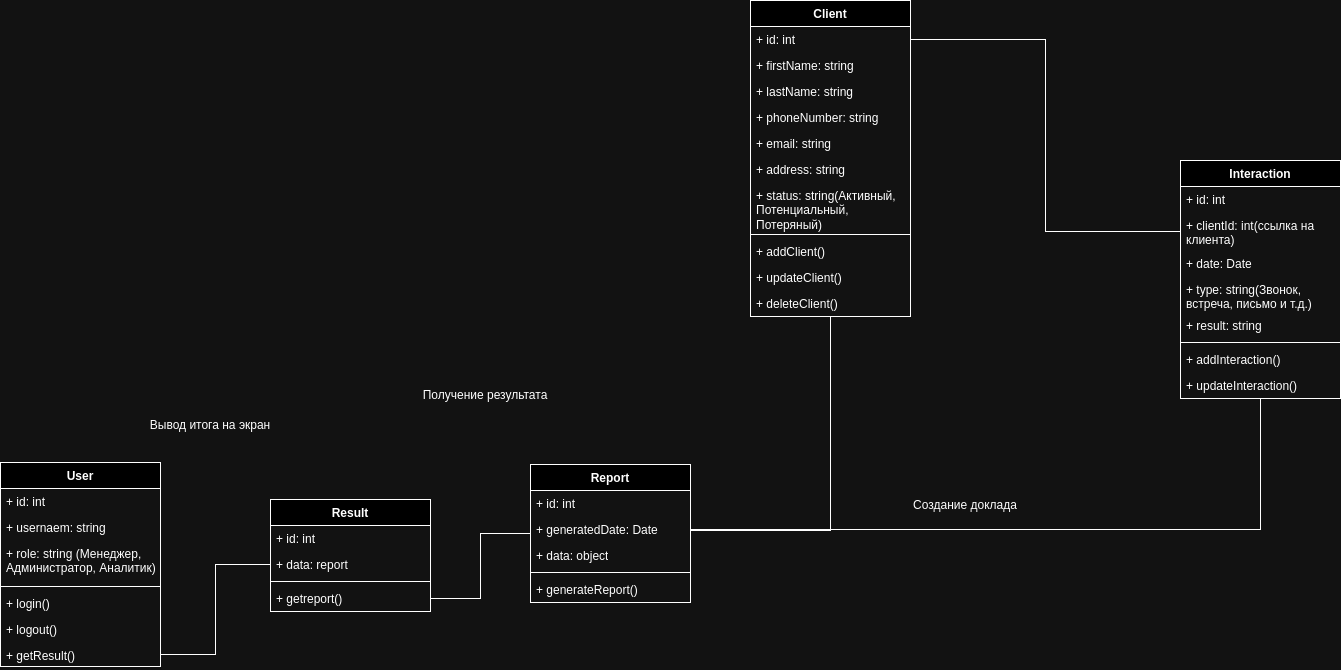

The diagram above was exported from draw.io. Its source (the exported page's mxGraphModel, read from the mxfile embedded in the PNG):
<mxGraphModel dx="2257" dy="758" grid="1" gridSize="10" guides="1" tooltips="1" connect="1" arrows="1" fold="1" page="1" pageScale="1" pageWidth="827" pageHeight="1169" math="0" shadow="0">
  <root>
    <mxCell id="0" />
    <mxCell id="1" parent="0" />
    <mxCell id="0iUdKo-Ne3aMzGna-4M--2" value="Client" style="swimlane;fontStyle=1;align=center;verticalAlign=top;childLayout=stackLayout;horizontal=1;startSize=26;horizontalStack=0;resizeParent=1;resizeParentMax=0;resizeLast=0;collapsible=1;marginBottom=0;whiteSpace=wrap;html=1;" vertex="1" parent="1">
      <mxGeometry x="10" y="30" width="160" height="316" as="geometry" />
    </mxCell>
    <mxCell id="0iUdKo-Ne3aMzGna-4M--3" value="+ id: int" style="text;strokeColor=none;fillColor=none;align=left;verticalAlign=top;spacingLeft=4;spacingRight=4;overflow=hidden;rotatable=0;points=[[0,0.5],[1,0.5]];portConstraint=eastwest;whiteSpace=wrap;html=1;" vertex="1" parent="0iUdKo-Ne3aMzGna-4M--2">
      <mxGeometry y="26" width="160" height="26" as="geometry" />
    </mxCell>
    <mxCell id="0iUdKo-Ne3aMzGna-4M--6" value="+ firstName: string" style="text;strokeColor=none;fillColor=none;align=left;verticalAlign=top;spacingLeft=4;spacingRight=4;overflow=hidden;rotatable=0;points=[[0,0.5],[1,0.5]];portConstraint=eastwest;whiteSpace=wrap;html=1;" vertex="1" parent="0iUdKo-Ne3aMzGna-4M--2">
      <mxGeometry y="52" width="160" height="26" as="geometry" />
    </mxCell>
    <mxCell id="0iUdKo-Ne3aMzGna-4M--8" value="+ lastName: string" style="text;strokeColor=none;fillColor=none;align=left;verticalAlign=top;spacingLeft=4;spacingRight=4;overflow=hidden;rotatable=0;points=[[0,0.5],[1,0.5]];portConstraint=eastwest;whiteSpace=wrap;html=1;" vertex="1" parent="0iUdKo-Ne3aMzGna-4M--2">
      <mxGeometry y="78" width="160" height="26" as="geometry" />
    </mxCell>
    <mxCell id="0iUdKo-Ne3aMzGna-4M--10" value="+ phoneNumber: string" style="text;strokeColor=none;fillColor=none;align=left;verticalAlign=top;spacingLeft=4;spacingRight=4;overflow=hidden;rotatable=0;points=[[0,0.5],[1,0.5]];portConstraint=eastwest;whiteSpace=wrap;html=1;" vertex="1" parent="0iUdKo-Ne3aMzGna-4M--2">
      <mxGeometry y="104" width="160" height="26" as="geometry" />
    </mxCell>
    <mxCell id="0iUdKo-Ne3aMzGna-4M--12" value="+ email: string" style="text;strokeColor=none;fillColor=none;align=left;verticalAlign=top;spacingLeft=4;spacingRight=4;overflow=hidden;rotatable=0;points=[[0,0.5],[1,0.5]];portConstraint=eastwest;whiteSpace=wrap;html=1;" vertex="1" parent="0iUdKo-Ne3aMzGna-4M--2">
      <mxGeometry y="130" width="160" height="26" as="geometry" />
    </mxCell>
    <mxCell id="0iUdKo-Ne3aMzGna-4M--9" value="+ address: string" style="text;strokeColor=none;fillColor=none;align=left;verticalAlign=top;spacingLeft=4;spacingRight=4;overflow=hidden;rotatable=0;points=[[0,0.5],[1,0.5]];portConstraint=eastwest;whiteSpace=wrap;html=1;" vertex="1" parent="0iUdKo-Ne3aMzGna-4M--2">
      <mxGeometry y="156" width="160" height="26" as="geometry" />
    </mxCell>
    <mxCell id="0iUdKo-Ne3aMzGna-4M--7" value="+ status: string(Активный, Потенциальный, Потеряный)" style="text;strokeColor=none;fillColor=none;align=left;verticalAlign=top;spacingLeft=4;spacingRight=4;overflow=hidden;rotatable=0;points=[[0,0.5],[1,0.5]];portConstraint=eastwest;whiteSpace=wrap;html=1;" vertex="1" parent="0iUdKo-Ne3aMzGna-4M--2">
      <mxGeometry y="182" width="160" height="48" as="geometry" />
    </mxCell>
    <mxCell id="0iUdKo-Ne3aMzGna-4M--4" value="" style="line;strokeWidth=1;fillColor=none;align=left;verticalAlign=middle;spacingTop=-1;spacingLeft=3;spacingRight=3;rotatable=0;labelPosition=right;points=[];portConstraint=eastwest;strokeColor=inherit;" vertex="1" parent="0iUdKo-Ne3aMzGna-4M--2">
      <mxGeometry y="230" width="160" height="8" as="geometry" />
    </mxCell>
    <mxCell id="0iUdKo-Ne3aMzGna-4M--14" value="+ addClient()" style="text;strokeColor=none;fillColor=none;align=left;verticalAlign=top;spacingLeft=4;spacingRight=4;overflow=hidden;rotatable=0;points=[[0,0.5],[1,0.5]];portConstraint=eastwest;whiteSpace=wrap;html=1;" vertex="1" parent="0iUdKo-Ne3aMzGna-4M--2">
      <mxGeometry y="238" width="160" height="26" as="geometry" />
    </mxCell>
    <mxCell id="0iUdKo-Ne3aMzGna-4M--13" value="+ updateClient()" style="text;strokeColor=none;fillColor=none;align=left;verticalAlign=top;spacingLeft=4;spacingRight=4;overflow=hidden;rotatable=0;points=[[0,0.5],[1,0.5]];portConstraint=eastwest;whiteSpace=wrap;html=1;" vertex="1" parent="0iUdKo-Ne3aMzGna-4M--2">
      <mxGeometry y="264" width="160" height="26" as="geometry" />
    </mxCell>
    <mxCell id="0iUdKo-Ne3aMzGna-4M--5" value="+ deleteClient()" style="text;strokeColor=none;fillColor=none;align=left;verticalAlign=top;spacingLeft=4;spacingRight=4;overflow=hidden;rotatable=0;points=[[0,0.5],[1,0.5]];portConstraint=eastwest;whiteSpace=wrap;html=1;" vertex="1" parent="0iUdKo-Ne3aMzGna-4M--2">
      <mxGeometry y="290" width="160" height="26" as="geometry" />
    </mxCell>
    <mxCell id="0iUdKo-Ne3aMzGna-4M--15" value="Interaction" style="swimlane;fontStyle=1;align=center;verticalAlign=top;childLayout=stackLayout;horizontal=1;startSize=26;horizontalStack=0;resizeParent=1;resizeParentMax=0;resizeLast=0;collapsible=1;marginBottom=0;whiteSpace=wrap;html=1;" vertex="1" parent="1">
      <mxGeometry x="440" y="190" width="160" height="238" as="geometry" />
    </mxCell>
    <mxCell id="0iUdKo-Ne3aMzGna-4M--16" value="+ id: int" style="text;strokeColor=none;fillColor=none;align=left;verticalAlign=top;spacingLeft=4;spacingRight=4;overflow=hidden;rotatable=0;points=[[0,0.5],[1,0.5]];portConstraint=eastwest;whiteSpace=wrap;html=1;" vertex="1" parent="0iUdKo-Ne3aMzGna-4M--15">
      <mxGeometry y="26" width="160" height="26" as="geometry" />
    </mxCell>
    <mxCell id="0iUdKo-Ne3aMzGna-4M--21" value="+ clientId: int(ссылка на клиента)" style="text;strokeColor=none;fillColor=none;align=left;verticalAlign=top;spacingLeft=4;spacingRight=4;overflow=hidden;rotatable=0;points=[[0,0.5],[1,0.5]];portConstraint=eastwest;whiteSpace=wrap;html=1;" vertex="1" parent="0iUdKo-Ne3aMzGna-4M--15">
      <mxGeometry y="52" width="160" height="38" as="geometry" />
    </mxCell>
    <mxCell id="0iUdKo-Ne3aMzGna-4M--20" value="+ date: Date" style="text;strokeColor=none;fillColor=none;align=left;verticalAlign=top;spacingLeft=4;spacingRight=4;overflow=hidden;rotatable=0;points=[[0,0.5],[1,0.5]];portConstraint=eastwest;whiteSpace=wrap;html=1;" vertex="1" parent="0iUdKo-Ne3aMzGna-4M--15">
      <mxGeometry y="90" width="160" height="26" as="geometry" />
    </mxCell>
    <mxCell id="0iUdKo-Ne3aMzGna-4M--22" value="+ type: string(Звонок, встреча, письмо и т.д.)" style="text;strokeColor=none;fillColor=none;align=left;verticalAlign=top;spacingLeft=4;spacingRight=4;overflow=hidden;rotatable=0;points=[[0,0.5],[1,0.5]];portConstraint=eastwest;whiteSpace=wrap;html=1;" vertex="1" parent="0iUdKo-Ne3aMzGna-4M--15">
      <mxGeometry y="116" width="160" height="36" as="geometry" />
    </mxCell>
    <mxCell id="0iUdKo-Ne3aMzGna-4M--19" value="+ result: string" style="text;strokeColor=none;fillColor=none;align=left;verticalAlign=top;spacingLeft=4;spacingRight=4;overflow=hidden;rotatable=0;points=[[0,0.5],[1,0.5]];portConstraint=eastwest;whiteSpace=wrap;html=1;" vertex="1" parent="0iUdKo-Ne3aMzGna-4M--15">
      <mxGeometry y="152" width="160" height="26" as="geometry" />
    </mxCell>
    <mxCell id="0iUdKo-Ne3aMzGna-4M--17" value="" style="line;strokeWidth=1;fillColor=none;align=left;verticalAlign=middle;spacingTop=-1;spacingLeft=3;spacingRight=3;rotatable=0;labelPosition=right;points=[];portConstraint=eastwest;strokeColor=inherit;" vertex="1" parent="0iUdKo-Ne3aMzGna-4M--15">
      <mxGeometry y="178" width="160" height="8" as="geometry" />
    </mxCell>
    <mxCell id="0iUdKo-Ne3aMzGna-4M--18" value="+ addInteraction()" style="text;strokeColor=none;fillColor=none;align=left;verticalAlign=top;spacingLeft=4;spacingRight=4;overflow=hidden;rotatable=0;points=[[0,0.5],[1,0.5]];portConstraint=eastwest;whiteSpace=wrap;html=1;" vertex="1" parent="0iUdKo-Ne3aMzGna-4M--15">
      <mxGeometry y="186" width="160" height="26" as="geometry" />
    </mxCell>
    <mxCell id="0iUdKo-Ne3aMzGna-4M--23" value="+ updateInteraction()" style="text;strokeColor=none;fillColor=none;align=left;verticalAlign=top;spacingLeft=4;spacingRight=4;overflow=hidden;rotatable=0;points=[[0,0.5],[1,0.5]];portConstraint=eastwest;whiteSpace=wrap;html=1;" vertex="1" parent="0iUdKo-Ne3aMzGna-4M--15">
      <mxGeometry y="212" width="160" height="26" as="geometry" />
    </mxCell>
    <mxCell id="0iUdKo-Ne3aMzGna-4M--65" style="edgeStyle=orthogonalEdgeStyle;rounded=0;orthogonalLoop=1;jettySize=auto;html=1;endArrow=none;endFill=0;" edge="1" parent="1" source="0iUdKo-Ne3aMzGna-4M--25" target="0iUdKo-Ne3aMzGna-4M--2">
      <mxGeometry relative="1" as="geometry">
        <Array as="points">
          <mxPoint x="90" y="560" />
        </Array>
      </mxGeometry>
    </mxCell>
    <mxCell id="0iUdKo-Ne3aMzGna-4M--25" value="Report" style="swimlane;fontStyle=1;align=center;verticalAlign=top;childLayout=stackLayout;horizontal=1;startSize=26;horizontalStack=0;resizeParent=1;resizeParentMax=0;resizeLast=0;collapsible=1;marginBottom=0;whiteSpace=wrap;html=1;" vertex="1" parent="1">
      <mxGeometry x="-210" y="494" width="160" height="138" as="geometry" />
    </mxCell>
    <mxCell id="0iUdKo-Ne3aMzGna-4M--26" value="+ id: int" style="text;strokeColor=none;fillColor=none;align=left;verticalAlign=top;spacingLeft=4;spacingRight=4;overflow=hidden;rotatable=0;points=[[0,0.5],[1,0.5]];portConstraint=eastwest;whiteSpace=wrap;html=1;" vertex="1" parent="0iUdKo-Ne3aMzGna-4M--25">
      <mxGeometry y="26" width="160" height="26" as="geometry" />
    </mxCell>
    <mxCell id="0iUdKo-Ne3aMzGna-4M--30" value="+ generatedDate: Date" style="text;strokeColor=none;fillColor=none;align=left;verticalAlign=top;spacingLeft=4;spacingRight=4;overflow=hidden;rotatable=0;points=[[0,0.5],[1,0.5]];portConstraint=eastwest;whiteSpace=wrap;html=1;" vertex="1" parent="0iUdKo-Ne3aMzGna-4M--25">
      <mxGeometry y="52" width="160" height="26" as="geometry" />
    </mxCell>
    <mxCell id="0iUdKo-Ne3aMzGna-4M--29" value="+ data: object" style="text;strokeColor=none;fillColor=none;align=left;verticalAlign=top;spacingLeft=4;spacingRight=4;overflow=hidden;rotatable=0;points=[[0,0.5],[1,0.5]];portConstraint=eastwest;whiteSpace=wrap;html=1;" vertex="1" parent="0iUdKo-Ne3aMzGna-4M--25">
      <mxGeometry y="78" width="160" height="26" as="geometry" />
    </mxCell>
    <mxCell id="0iUdKo-Ne3aMzGna-4M--27" value="" style="line;strokeWidth=1;fillColor=none;align=left;verticalAlign=middle;spacingTop=-1;spacingLeft=3;spacingRight=3;rotatable=0;labelPosition=right;points=[];portConstraint=eastwest;strokeColor=inherit;" vertex="1" parent="0iUdKo-Ne3aMzGna-4M--25">
      <mxGeometry y="104" width="160" height="8" as="geometry" />
    </mxCell>
    <mxCell id="0iUdKo-Ne3aMzGna-4M--28" value="+ generateReport()" style="text;strokeColor=none;fillColor=none;align=left;verticalAlign=top;spacingLeft=4;spacingRight=4;overflow=hidden;rotatable=0;points=[[0,0.5],[1,0.5]];portConstraint=eastwest;whiteSpace=wrap;html=1;" vertex="1" parent="0iUdKo-Ne3aMzGna-4M--25">
      <mxGeometry y="112" width="160" height="26" as="geometry" />
    </mxCell>
    <mxCell id="0iUdKo-Ne3aMzGna-4M--31" value="User" style="swimlane;fontStyle=1;align=center;verticalAlign=top;childLayout=stackLayout;horizontal=1;startSize=26;horizontalStack=0;resizeParent=1;resizeParentMax=0;resizeLast=0;collapsible=1;marginBottom=0;whiteSpace=wrap;html=1;" vertex="1" parent="1">
      <mxGeometry x="-740" y="492" width="160" height="204" as="geometry" />
    </mxCell>
    <mxCell id="0iUdKo-Ne3aMzGna-4M--32" value="+ id: int" style="text;strokeColor=none;fillColor=none;align=left;verticalAlign=top;spacingLeft=4;spacingRight=4;overflow=hidden;rotatable=0;points=[[0,0.5],[1,0.5]];portConstraint=eastwest;whiteSpace=wrap;html=1;" vertex="1" parent="0iUdKo-Ne3aMzGna-4M--31">
      <mxGeometry y="26" width="160" height="26" as="geometry" />
    </mxCell>
    <mxCell id="0iUdKo-Ne3aMzGna-4M--35" value="+ usernaem: string" style="text;strokeColor=none;fillColor=none;align=left;verticalAlign=top;spacingLeft=4;spacingRight=4;overflow=hidden;rotatable=0;points=[[0,0.5],[1,0.5]];portConstraint=eastwest;whiteSpace=wrap;html=1;" vertex="1" parent="0iUdKo-Ne3aMzGna-4M--31">
      <mxGeometry y="52" width="160" height="26" as="geometry" />
    </mxCell>
    <mxCell id="0iUdKo-Ne3aMzGna-4M--36" value="+ role: string (Менеджер, Администратор, Аналитик)" style="text;strokeColor=none;fillColor=none;align=left;verticalAlign=top;spacingLeft=4;spacingRight=4;overflow=hidden;rotatable=0;points=[[0,0.5],[1,0.5]];portConstraint=eastwest;whiteSpace=wrap;html=1;" vertex="1" parent="0iUdKo-Ne3aMzGna-4M--31">
      <mxGeometry y="78" width="160" height="42" as="geometry" />
    </mxCell>
    <mxCell id="0iUdKo-Ne3aMzGna-4M--33" value="" style="line;strokeWidth=1;fillColor=none;align=left;verticalAlign=middle;spacingTop=-1;spacingLeft=3;spacingRight=3;rotatable=0;labelPosition=right;points=[];portConstraint=eastwest;strokeColor=inherit;" vertex="1" parent="0iUdKo-Ne3aMzGna-4M--31">
      <mxGeometry y="120" width="160" height="8" as="geometry" />
    </mxCell>
    <mxCell id="0iUdKo-Ne3aMzGna-4M--37" value="+ login()" style="text;strokeColor=none;fillColor=none;align=left;verticalAlign=top;spacingLeft=4;spacingRight=4;overflow=hidden;rotatable=0;points=[[0,0.5],[1,0.5]];portConstraint=eastwest;whiteSpace=wrap;html=1;" vertex="1" parent="0iUdKo-Ne3aMzGna-4M--31">
      <mxGeometry y="128" width="160" height="26" as="geometry" />
    </mxCell>
    <mxCell id="0iUdKo-Ne3aMzGna-4M--34" value="+ logout()" style="text;strokeColor=none;fillColor=none;align=left;verticalAlign=top;spacingLeft=4;spacingRight=4;overflow=hidden;rotatable=0;points=[[0,0.5],[1,0.5]];portConstraint=eastwest;whiteSpace=wrap;html=1;" vertex="1" parent="0iUdKo-Ne3aMzGna-4M--31">
      <mxGeometry y="154" width="160" height="26" as="geometry" />
    </mxCell>
    <mxCell id="0iUdKo-Ne3aMzGna-4M--54" value="+ getResult()" style="text;strokeColor=none;fillColor=none;align=left;verticalAlign=top;spacingLeft=4;spacingRight=4;overflow=hidden;rotatable=0;points=[[0,0.5],[1,0.5]];portConstraint=eastwest;whiteSpace=wrap;html=1;" vertex="1" parent="0iUdKo-Ne3aMzGna-4M--31">
      <mxGeometry y="180" width="160" height="24" as="geometry" />
    </mxCell>
    <mxCell id="0iUdKo-Ne3aMzGna-4M--42" value="Result" style="swimlane;fontStyle=1;align=center;verticalAlign=top;childLayout=stackLayout;horizontal=1;startSize=26;horizontalStack=0;resizeParent=1;resizeParentMax=0;resizeLast=0;collapsible=1;marginBottom=0;whiteSpace=wrap;html=1;" vertex="1" parent="1">
      <mxGeometry x="-470" y="529" width="160" height="112" as="geometry" />
    </mxCell>
    <mxCell id="0iUdKo-Ne3aMzGna-4M--43" value="+ id: int" style="text;strokeColor=none;fillColor=none;align=left;verticalAlign=top;spacingLeft=4;spacingRight=4;overflow=hidden;rotatable=0;points=[[0,0.5],[1,0.5]];portConstraint=eastwest;whiteSpace=wrap;html=1;" vertex="1" parent="0iUdKo-Ne3aMzGna-4M--42">
      <mxGeometry y="26" width="160" height="26" as="geometry" />
    </mxCell>
    <mxCell id="0iUdKo-Ne3aMzGna-4M--52" value="+ data: report" style="text;strokeColor=none;fillColor=none;align=left;verticalAlign=top;spacingLeft=4;spacingRight=4;overflow=hidden;rotatable=0;points=[[0,0.5],[1,0.5]];portConstraint=eastwest;whiteSpace=wrap;html=1;" vertex="1" parent="0iUdKo-Ne3aMzGna-4M--42">
      <mxGeometry y="52" width="160" height="26" as="geometry" />
    </mxCell>
    <mxCell id="0iUdKo-Ne3aMzGna-4M--44" value="" style="line;strokeWidth=1;fillColor=none;align=left;verticalAlign=middle;spacingTop=-1;spacingLeft=3;spacingRight=3;rotatable=0;labelPosition=right;points=[];portConstraint=eastwest;strokeColor=inherit;" vertex="1" parent="0iUdKo-Ne3aMzGna-4M--42">
      <mxGeometry y="78" width="160" height="8" as="geometry" />
    </mxCell>
    <mxCell id="0iUdKo-Ne3aMzGna-4M--45" value="+ getreport()" style="text;strokeColor=none;fillColor=none;align=left;verticalAlign=top;spacingLeft=4;spacingRight=4;overflow=hidden;rotatable=0;points=[[0,0.5],[1,0.5]];portConstraint=eastwest;whiteSpace=wrap;html=1;" vertex="1" parent="0iUdKo-Ne3aMzGna-4M--42">
      <mxGeometry y="86" width="160" height="26" as="geometry" />
    </mxCell>
    <mxCell id="0iUdKo-Ne3aMzGna-4M--60" value="Создание доклада" style="text;html=1;align=center;verticalAlign=middle;whiteSpace=wrap;rounded=0;" vertex="1" parent="1">
      <mxGeometry x="90" y="520" width="270" height="30" as="geometry" />
    </mxCell>
    <mxCell id="0iUdKo-Ne3aMzGna-4M--61" value="Получение результата" style="text;html=1;align=center;verticalAlign=middle;whiteSpace=wrap;rounded=0;" vertex="1" parent="1">
      <mxGeometry x="-320" y="410" width="130" height="30" as="geometry" />
    </mxCell>
    <mxCell id="0iUdKo-Ne3aMzGna-4M--62" value="Вывод итога на экран" style="text;html=1;align=center;verticalAlign=middle;whiteSpace=wrap;rounded=0;" vertex="1" parent="1">
      <mxGeometry x="-610" y="440" width="160" height="30" as="geometry" />
    </mxCell>
    <mxCell id="0iUdKo-Ne3aMzGna-4M--64" value="" style="endArrow=none;html=1;rounded=0;exitX=0;exitY=0.5;exitDx=0;exitDy=0;entryX=1;entryY=0.5;entryDx=0;entryDy=0;edgeStyle=orthogonalEdgeStyle;startArrow=none;startFill=0;" edge="1" parent="1" source="0iUdKo-Ne3aMzGna-4M--21" target="0iUdKo-Ne3aMzGna-4M--3">
      <mxGeometry width="50" height="50" relative="1" as="geometry">
        <mxPoint x="-80" y="350" as="sourcePoint" />
        <mxPoint x="-30" y="300" as="targetPoint" />
      </mxGeometry>
    </mxCell>
    <mxCell id="0iUdKo-Ne3aMzGna-4M--66" style="edgeStyle=orthogonalEdgeStyle;rounded=0;orthogonalLoop=1;jettySize=auto;html=1;endArrow=none;endFill=0;" edge="1" parent="1" source="0iUdKo-Ne3aMzGna-4M--30" target="0iUdKo-Ne3aMzGna-4M--15">
      <mxGeometry relative="1" as="geometry" />
    </mxCell>
    <mxCell id="0iUdKo-Ne3aMzGna-4M--67" value="" style="endArrow=none;html=1;rounded=0;edgeStyle=orthogonalEdgeStyle;exitX=1;exitY=0.5;exitDx=0;exitDy=0;" edge="1" parent="1" source="0iUdKo-Ne3aMzGna-4M--45" target="0iUdKo-Ne3aMzGna-4M--25">
      <mxGeometry width="50" height="50" relative="1" as="geometry">
        <mxPoint x="-80" y="350" as="sourcePoint" />
        <mxPoint x="-30" y="300" as="targetPoint" />
      </mxGeometry>
    </mxCell>
    <mxCell id="0iUdKo-Ne3aMzGna-4M--68" value="" style="endArrow=none;html=1;rounded=0;exitX=1;exitY=0.5;exitDx=0;exitDy=0;entryX=0;entryY=0.5;entryDx=0;entryDy=0;edgeStyle=orthogonalEdgeStyle;" edge="1" parent="1" source="0iUdKo-Ne3aMzGna-4M--54" target="0iUdKo-Ne3aMzGna-4M--52">
      <mxGeometry width="50" height="50" relative="1" as="geometry">
        <mxPoint x="-80" y="350" as="sourcePoint" />
        <mxPoint x="-30" y="300" as="targetPoint" />
      </mxGeometry>
    </mxCell>
  </root>
</mxGraphModel>